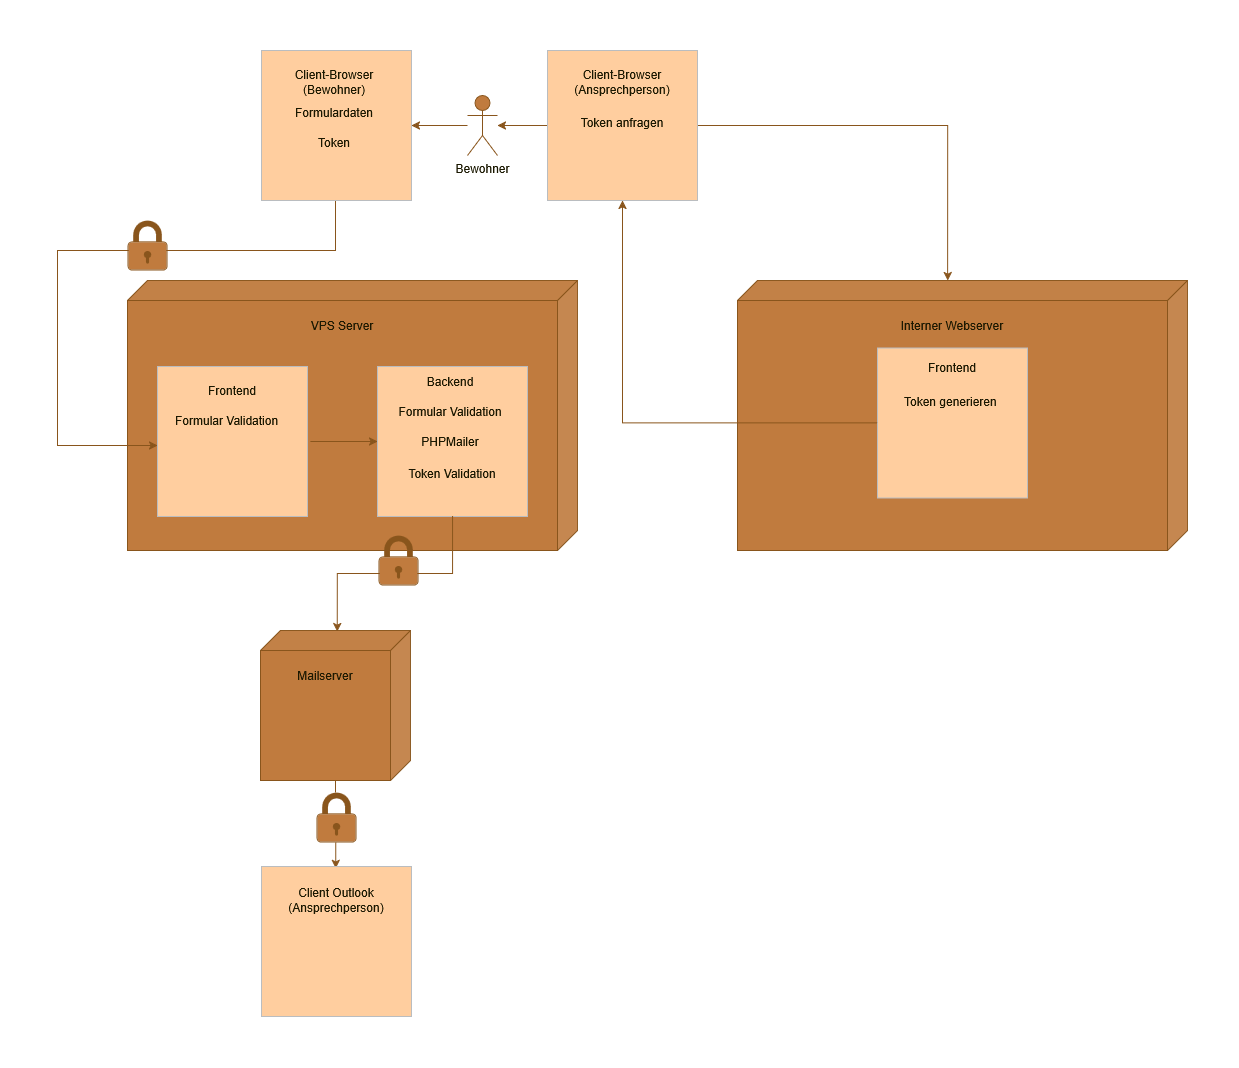

The diagram above was exported from draw.io. Its source (the exported page's mxGraphModel, read from the mxfile embedded in the PNG):
<mxGraphModel dx="1172" dy="1172" grid="0" gridSize="10" guides="1" tooltips="1" connect="1" arrows="1" fold="1" page="1" pageScale="1" pageWidth="827" pageHeight="1169" background="light-dark(#FFFFFF,#FFFFFF)" math="0" shadow="0">
  <root>
    <mxCell id="0" />
    <mxCell id="1" parent="0" />
    <mxCell id="yQozANNjolrrNI2A5NeY-17" connectable="0" parent="1" style="group;labelBackgroundColor=none;fontColor=#FEFAE0;" value="" vertex="1">
      <mxGeometry height="270" width="450" x="280" y="260" as="geometry" />
    </mxCell>
    <mxCell id="yQozANNjolrrNI2A5NeY-12" parent="yQozANNjolrrNI2A5NeY-17" style="shape=cube;whiteSpace=wrap;html=1;boundedLbl=1;backgroundOutline=1;darkOpacity=0.05;darkOpacity2=0.1;flipV=0;legacyAnchorPoints=0;flipH=1;labelBackgroundColor=none;fillColor=#BC6C25;strokeColor=#DDA15E;fontColor=#FEFAE0;" value="" vertex="1">
      <mxGeometry height="270" width="450" as="geometry" />
    </mxCell>
    <mxCell id="yQozANNjolrrNI2A5NeY-15" parent="yQozANNjolrrNI2A5NeY-17" style="text;html=1;whiteSpace=wrap;strokeColor=none;fillColor=none;align=center;verticalAlign=middle;rounded=0;labelBackgroundColor=none;fontColor=#FEFAE0;" value="VPS Server" vertex="1">
      <mxGeometry height="30" width="310" x="60" y="30" as="geometry" />
    </mxCell>
    <mxCell id="yQozANNjolrrNI2A5NeY-18" parent="yQozANNjolrrNI2A5NeY-17" style="text;html=1;whiteSpace=wrap;strokeColor=none;fillColor=none;align=center;verticalAlign=middle;rounded=0;labelBackgroundColor=none;fontColor=#FEFAE0;" value="Frontend" vertex="1">
      <mxGeometry height="20" width="110" x="40" y="110" as="geometry" />
    </mxCell>
    <mxCell id="yQozANNjolrrNI2A5NeY-22" parent="yQozANNjolrrNI2A5NeY-17" style="text;whiteSpace=wrap;html=1;labelBackgroundColor=none;fontColor=#FEFAE0;" value="Formular Validation" vertex="1">
      <mxGeometry height="40" width="130" x="40" y="135" as="geometry" />
    </mxCell>
    <mxCell id="yQozANNjolrrNI2A5NeY-53" edge="1" parent="yQozANNjolrrNI2A5NeY-17" style="edgeStyle=orthogonalEdgeStyle;shape=connector;rounded=0;orthogonalLoop=1;jettySize=auto;html=1;entryX=0;entryY=0.5;entryDx=0;entryDy=0;strokeColor=#DDA15E;align=center;verticalAlign=middle;fontFamily=Helvetica;fontSize=12;fontColor=default;labelBorderColor=light-dark(#000000,#000000);labelBackgroundColor=none;endArrow=classic;" target="sjotHTqs3MRmGHDY6HcX-16">
      <mxGeometry relative="1" as="geometry">
        <mxPoint x="182.89" y="161" as="sourcePoint" />
      </mxGeometry>
    </mxCell>
    <mxCell id="sjotHTqs3MRmGHDY6HcX-9" connectable="0" parent="yQozANNjolrrNI2A5NeY-17" style="group" value="" vertex="1">
      <mxGeometry height="150" width="150" x="30" y="86" as="geometry" />
    </mxCell>
    <mxCell id="sjotHTqs3MRmGHDY6HcX-10" parent="sjotHTqs3MRmGHDY6HcX-9" style="rounded=0;whiteSpace=wrap;html=1;strokeColor=#36393d;fillColor=light-dark(#FFFFFF,#FFCE9F);container=1;" value="" vertex="1">
      <mxGeometry height="150" width="150" as="geometry" />
    </mxCell>
    <mxCell id="sjotHTqs3MRmGHDY6HcX-14" parent="sjotHTqs3MRmGHDY6HcX-10" style="text;whiteSpace=wrap;html=1;labelBackgroundColor=none;fontColor=#FEFAE0;" value="Formular Validation" vertex="1">
      <mxGeometry height="40" width="130" x="16" y="41" as="geometry" />
    </mxCell>
    <mxCell id="sjotHTqs3MRmGHDY6HcX-13" parent="sjotHTqs3MRmGHDY6HcX-9" style="text;html=1;whiteSpace=wrap;strokeColor=none;fillColor=none;align=center;verticalAlign=middle;rounded=0;labelBackgroundColor=none;fontColor=#FEFAE0;" value="Frontend" vertex="1">
      <mxGeometry height="20" width="110" x="20" y="14" as="geometry" />
    </mxCell>
    <mxCell id="sjotHTqs3MRmGHDY6HcX-15" connectable="0" parent="yQozANNjolrrNI2A5NeY-17" style="group" value="" vertex="1">
      <mxGeometry height="150" width="150" x="250" y="86" as="geometry" />
    </mxCell>
    <mxCell id="sjotHTqs3MRmGHDY6HcX-16" parent="sjotHTqs3MRmGHDY6HcX-15" style="rounded=0;whiteSpace=wrap;html=1;strokeColor=#36393d;fillColor=light-dark(#FFFFFF,#FFCE9F);container=1;" value="" vertex="1">
      <mxGeometry height="150" width="150" as="geometry" />
    </mxCell>
    <mxCell id="yQozANNjolrrNI2A5NeY-19" parent="sjotHTqs3MRmGHDY6HcX-16" style="text;html=1;whiteSpace=wrap;strokeColor=none;fillColor=none;align=center;verticalAlign=middle;rounded=0;labelBackgroundColor=none;fontColor=#FEFAE0;" value="Backend" vertex="1">
      <mxGeometry height="30" width="130" x="8" as="geometry" />
    </mxCell>
    <mxCell id="yQozANNjolrrNI2A5NeY-20" parent="sjotHTqs3MRmGHDY6HcX-16" style="text;html=1;whiteSpace=wrap;strokeColor=none;fillColor=none;align=center;verticalAlign=middle;rounded=0;labelBackgroundColor=none;fontColor=#FEFAE0;" value="Formular Validation" vertex="1">
      <mxGeometry height="30" width="130" x="8" y="30" as="geometry" />
    </mxCell>
    <mxCell id="yQozANNjolrrNI2A5NeY-72" parent="sjotHTqs3MRmGHDY6HcX-16" style="text;html=1;whiteSpace=wrap;strokeColor=none;fillColor=none;align=center;verticalAlign=middle;rounded=0;labelBackgroundColor=none;fontColor=#FEFAE0;" value="Token Validation" vertex="1">
      <mxGeometry height="30" width="90" x="30" y="92" as="geometry" />
    </mxCell>
    <mxCell id="yQozANNjolrrNI2A5NeY-21" parent="sjotHTqs3MRmGHDY6HcX-15" style="text;html=1;whiteSpace=wrap;strokeColor=none;fillColor=none;align=center;verticalAlign=middle;rounded=0;labelBackgroundColor=none;fontColor=#FEFAE0;" value="PHPMailer" vertex="1">
      <mxGeometry height="30" width="130" x="8" y="60" as="geometry" />
    </mxCell>
    <mxCell id="yQozANNjolrrNI2A5NeY-44" connectable="0" parent="1" style="group;labelBackgroundColor=none;fontColor=#FEFAE0;" value="" vertex="1">
      <mxGeometry height="150" width="150" x="413" y="610" as="geometry" />
    </mxCell>
    <mxCell id="yQozANNjolrrNI2A5NeY-45" parent="yQozANNjolrrNI2A5NeY-44" style="shape=cube;whiteSpace=wrap;html=1;boundedLbl=1;backgroundOutline=1;darkOpacity=0.05;darkOpacity2=0.1;flipV=0;legacyAnchorPoints=0;flipH=1;labelBackgroundColor=none;fillColor=#BC6C25;strokeColor=#DDA15E;fontColor=#FEFAE0;" value="" vertex="1">
      <mxGeometry height="150" width="150" as="geometry" />
    </mxCell>
    <mxCell id="yQozANNjolrrNI2A5NeY-46" parent="yQozANNjolrrNI2A5NeY-44" style="text;html=1;whiteSpace=wrap;strokeColor=none;fillColor=none;align=center;verticalAlign=middle;rounded=0;labelBackgroundColor=none;fontColor=#FEFAE0;" value="Mailserver" vertex="1">
      <mxGeometry height="30" width="90" x="20" y="30" as="geometry" />
    </mxCell>
    <mxCell id="yQozANNjolrrNI2A5NeY-51" edge="1" parent="1" style="shape=connector;rounded=0;orthogonalLoop=1;jettySize=auto;html=1;entryX=0;entryY=0;entryDx=150;entryDy=85;entryPerimeter=0;strokeColor=#DDA15E;align=center;verticalAlign=middle;fontFamily=Helvetica;fontSize=12;fontColor=default;labelBorderColor=light-dark(#000000,#000000);labelBackgroundColor=none;endArrow=classic;edgeStyle=orthogonalEdgeStyle;">
      <mxGeometry relative="1" x="-0.4478" as="geometry">
        <Array as="points">
          <mxPoint x="488" y="230" />
          <mxPoint x="210" y="230" />
          <mxPoint x="210" y="425" />
        </Array>
        <mxPoint x="488" y="180" as="sourcePoint" />
        <mxPoint x="310" y="425" as="targetPoint" />
      </mxGeometry>
    </mxCell>
    <mxCell id="yQozANNjolrrNI2A5NeY-55" edge="1" parent="1" source="yQozANNjolrrNI2A5NeY-58" style="edgeStyle=orthogonalEdgeStyle;shape=connector;rounded=0;orthogonalLoop=1;jettySize=auto;html=1;entryX=0.505;entryY=-0.015;entryDx=0;entryDy=0;entryPerimeter=0;strokeColor=#DDA15E;align=center;verticalAlign=middle;fontFamily=Helvetica;fontSize=12;fontColor=default;labelBorderColor=light-dark(#000000,#000000);labelBackgroundColor=none;endArrow=classic;endFill=1;">
      <mxGeometry relative="1" x="0.1425" as="geometry">
        <Array as="points">
          <mxPoint x="489" y="847.75" />
          <mxPoint x="489" y="847.75" />
        </Array>
        <mxPoint x="488.25" y="847.75" as="targetPoint" />
      </mxGeometry>
    </mxCell>
    <mxCell id="yQozANNjolrrNI2A5NeY-56" parent="1" style="shape=mxgraph.networks2.icon;aspect=fixed;fillColor=#BC6C25;strokeColor=#DDA15E;network2IconShadow=1;network2bgFillColor=none;labelPosition=center;verticalLabelPosition=bottom;align=center;verticalAlign=top;network2Icon=mxgraph.networks2.lock;network2IconW=0.8;network2IconH=0.9999;labelBackgroundColor=none;fontColor=#FEFAE0;" value="" vertex="1">
      <mxGeometry height="49.995" width="40" x="280" y="200" as="geometry" />
    </mxCell>
    <mxCell id="yQozANNjolrrNI2A5NeY-59" edge="1" parent="1" source="yQozANNjolrrNI2A5NeY-45" style="edgeStyle=orthogonalEdgeStyle;shape=connector;rounded=0;orthogonalLoop=1;jettySize=auto;html=1;strokeColor=#DDA15E;align=center;verticalAlign=middle;fontFamily=Helvetica;fontSize=12;fontColor=default;labelBorderColor=light-dark(#000000,#000000);labelBackgroundColor=none;endArrow=none;endFill=0;" target="yQozANNjolrrNI2A5NeY-58" value="">
      <mxGeometry relative="1" x="0.1425" as="geometry">
        <Array as="points">
          <mxPoint x="488" y="772.15" />
          <mxPoint x="488" y="772.15" />
        </Array>
        <mxPoint x="488" y="760" as="sourcePoint" />
        <mxPoint x="488" y="848" as="targetPoint" />
      </mxGeometry>
    </mxCell>
    <mxCell id="yQozANNjolrrNI2A5NeY-58" parent="1" style="shape=mxgraph.networks2.icon;aspect=fixed;fillColor=#BC6C25;strokeColor=#DDA15E;network2IconShadow=1;network2bgFillColor=none;labelPosition=center;verticalLabelPosition=bottom;align=center;verticalAlign=top;network2Icon=mxgraph.networks2.lock;network2IconW=0.8;network2IconH=0.9999;labelBackgroundColor=none;fontColor=#FEFAE0;" value="" vertex="1">
      <mxGeometry height="49.995" width="40" x="469" y="772" as="geometry" />
    </mxCell>
    <mxCell id="yQozANNjolrrNI2A5NeY-60" connectable="0" parent="1" style="group;labelBackgroundColor=none;fontColor=#FEFAE0;" value="" vertex="1">
      <mxGeometry height="270" width="450" x="890" y="260" as="geometry" />
    </mxCell>
    <mxCell id="sjotHTqs3MRmGHDY6HcX-1" parent="yQozANNjolrrNI2A5NeY-60" style="rounded=0;whiteSpace=wrap;html=1;strokeColor=#DDA15E;fontColor=#FEFAE0;fillColor=#BC6C25;" value="" vertex="1">
      <mxGeometry height="135" width="145" x="142.5" y="67.5" as="geometry" />
    </mxCell>
    <mxCell id="yQozANNjolrrNI2A5NeY-61" parent="yQozANNjolrrNI2A5NeY-60" style="shape=cube;whiteSpace=wrap;html=1;boundedLbl=1;backgroundOutline=1;darkOpacity=0.05;darkOpacity2=0.1;flipV=0;legacyAnchorPoints=0;flipH=1;labelBackgroundColor=none;fillColor=#BC6C25;strokeColor=#DDA15E;fontColor=#FEFAE0;" value="" vertex="1">
      <mxGeometry height="270" width="450" as="geometry" />
    </mxCell>
    <mxCell id="yQozANNjolrrNI2A5NeY-64" parent="yQozANNjolrrNI2A5NeY-60" style="text;html=1;whiteSpace=wrap;strokeColor=none;fillColor=none;align=center;verticalAlign=middle;rounded=0;labelBackgroundColor=none;fontColor=#FEFAE0;" value="Interner Webserver" vertex="1">
      <mxGeometry height="30" width="310" x="60" y="30" as="geometry" />
    </mxCell>
    <mxCell id="sjotHTqs3MRmGHDY6HcX-3" connectable="0" parent="yQozANNjolrrNI2A5NeY-60" style="group" value="" vertex="1">
      <mxGeometry height="150" width="150" x="140" y="67.5" as="geometry" />
    </mxCell>
    <mxCell id="sjotHTqs3MRmGHDY6HcX-2" parent="sjotHTqs3MRmGHDY6HcX-3" style="rounded=0;whiteSpace=wrap;html=1;strokeColor=#36393d;fillColor=light-dark(#FFFFFF,#FFCE9F);container=1;" value="" vertex="1">
      <mxGeometry height="150" width="150" as="geometry" />
    </mxCell>
    <mxCell id="yQozANNjolrrNI2A5NeY-65" parent="sjotHTqs3MRmGHDY6HcX-3" style="text;html=1;whiteSpace=wrap;strokeColor=none;fillColor=none;align=center;verticalAlign=middle;rounded=0;labelBackgroundColor=none;fontColor=#FEFAE0;" value="Frontend" vertex="1">
      <mxGeometry height="20" width="110" x="20" y="10" as="geometry" />
    </mxCell>
    <mxCell id="yQozANNjolrrNI2A5NeY-69" parent="sjotHTqs3MRmGHDY6HcX-3" style="text;whiteSpace=wrap;html=1;labelBackgroundColor=none;fontColor=#FEFAE0;container=1;" value="Token generieren" vertex="1">
      <mxGeometry height="40" width="100" x="25" y="40" as="geometry" />
    </mxCell>
    <mxCell id="yQozANNjolrrNI2A5NeY-78" edge="1" parent="1" style="edgeStyle=orthogonalEdgeStyle;shape=connector;rounded=0;orthogonalLoop=1;jettySize=auto;html=1;entryX=0.533;entryY=0;entryDx=0;entryDy=0;entryPerimeter=0;strokeColor=#DDA15E;align=center;verticalAlign=middle;fontFamily=Helvetica;fontSize=12;fontColor=default;labelBorderColor=light-dark(#000000,#000000);labelBackgroundColor=none;endArrow=classic;" target="yQozANNjolrrNI2A5NeY-61">
      <mxGeometry relative="1" as="geometry">
        <mxPoint x="850" y="105" as="sourcePoint" />
      </mxGeometry>
    </mxCell>
    <mxCell id="yQozANNjolrrNI2A5NeY-84" edge="1" parent="1" source="yQozANNjolrrNI2A5NeY-81" style="edgeStyle=orthogonalEdgeStyle;shape=connector;rounded=0;orthogonalLoop=1;jettySize=auto;html=1;strokeColor=#DDA15E;align=center;verticalAlign=middle;fontFamily=Helvetica;fontSize=12;fontColor=default;labelBorderColor=light-dark(#000000,#000000);labelBackgroundColor=none;endArrow=classic;entryX=1;entryY=0.5;entryDx=0;entryDy=0;" target="sjotHTqs3MRmGHDY6HcX-25">
      <mxGeometry relative="1" x="-0.1379" as="geometry">
        <mxPoint x="570" y="105" as="targetPoint" />
      </mxGeometry>
    </mxCell>
    <mxCell id="yQozANNjolrrNI2A5NeY-81" parent="1" style="shape=umlActor;verticalLabelPosition=bottom;verticalAlign=top;html=1;outlineConnect=0;labelBackgroundColor=none;fillColor=#BC6C25;strokeColor=#DDA15E;fontColor=#FEFAE0;" value="Bewohner" vertex="1">
      <mxGeometry height="60" width="30" x="620" y="75" as="geometry" />
    </mxCell>
    <mxCell id="yQozANNjolrrNI2A5NeY-83" edge="1" parent="1" style="edgeStyle=orthogonalEdgeStyle;shape=connector;rounded=0;orthogonalLoop=1;jettySize=auto;html=1;strokeColor=#DDA15E;align=center;verticalAlign=middle;fontFamily=Helvetica;fontSize=12;fontColor=default;labelBorderColor=light-dark(#000000,#000000);labelBackgroundColor=none;endArrow=classic;" target="yQozANNjolrrNI2A5NeY-81">
      <mxGeometry relative="1" as="geometry">
        <mxPoint x="700" y="105" as="sourcePoint" />
      </mxGeometry>
    </mxCell>
    <mxCell id="sjotHTqs3MRmGHDY6HcX-4" edge="1" parent="1" source="sjotHTqs3MRmGHDY6HcX-2" style="edgeStyle=orthogonalEdgeStyle;rounded=0;orthogonalLoop=1;jettySize=auto;html=1;strokeColor=#DDA15E;fontColor=#FEFAE0;fillColor=#BC6C25;">
      <mxGeometry relative="1" as="geometry">
        <mxPoint x="775" y="180" as="targetPoint" />
      </mxGeometry>
    </mxCell>
    <mxCell id="sjotHTqs3MRmGHDY6HcX-19" edge="1" parent="1" source="sjotHTqs3MRmGHDY6HcX-16" style="edgeStyle=orthogonalEdgeStyle;rounded=0;orthogonalLoop=1;jettySize=auto;html=1;entryX=0.489;entryY=0.008;entryDx=0;entryDy=0;entryPerimeter=0;strokeColor=#DDA15E;fontColor=#FEFAE0;fillColor=#BC6C25;" target="yQozANNjolrrNI2A5NeY-45">
      <mxGeometry relative="1" as="geometry" />
    </mxCell>
    <mxCell id="yQozANNjolrrNI2A5NeY-57" parent="1" style="shape=mxgraph.networks2.icon;aspect=fixed;fillColor=#BC6C25;strokeColor=#DDA15E;network2IconShadow=1;network2bgFillColor=none;labelPosition=center;verticalLabelPosition=bottom;align=center;verticalAlign=top;network2Icon=mxgraph.networks2.lock;network2IconW=0.8;network2IconH=0.9999;labelBackgroundColor=none;fontColor=#FEFAE0;" value="" vertex="1">
      <mxGeometry height="49.995" width="40" x="531" y="515" as="geometry" />
    </mxCell>
    <mxCell id="sjotHTqs3MRmGHDY6HcX-20" connectable="0" parent="1" style="group" value="" vertex="1">
      <mxGeometry height="150" width="150" x="414" y="846" as="geometry" />
    </mxCell>
    <mxCell id="sjotHTqs3MRmGHDY6HcX-21" parent="sjotHTqs3MRmGHDY6HcX-20" style="rounded=0;whiteSpace=wrap;html=1;strokeColor=#36393d;fillColor=light-dark(#FFFFFF,#FFCE9F);container=1;" value="" vertex="1">
      <mxGeometry height="150" width="150" as="geometry" />
    </mxCell>
    <mxCell id="yQozANNjolrrNI2A5NeY-50" parent="sjotHTqs3MRmGHDY6HcX-20" style="text;html=1;whiteSpace=wrap;strokeColor=none;fillColor=none;align=center;verticalAlign=middle;rounded=0;labelBackgroundColor=none;fontColor=#FEFAE0;" value="Client Outlook (Ansprechperson)" vertex="1">
      <mxGeometry height="30" width="90" x="30" y="19" as="geometry" />
    </mxCell>
    <mxCell id="sjotHTqs3MRmGHDY6HcX-24" connectable="0" parent="1" style="group" value="" vertex="1">
      <mxGeometry height="150" width="150" x="414" y="30" as="geometry" />
    </mxCell>
    <mxCell id="sjotHTqs3MRmGHDY6HcX-25" parent="sjotHTqs3MRmGHDY6HcX-24" style="rounded=0;whiteSpace=wrap;html=1;strokeColor=#36393d;fillColor=light-dark(#FFFFFF,#FFCE9F);container=1;" value="" vertex="1">
      <mxGeometry height="150" width="150" as="geometry" />
    </mxCell>
    <mxCell id="yQozANNjolrrNI2A5NeY-10" parent="sjotHTqs3MRmGHDY6HcX-25" style="text;html=1;whiteSpace=wrap;strokeColor=none;fillColor=none;align=center;verticalAlign=middle;rounded=0;labelBackgroundColor=none;fontColor=#FEFAE0;" value="Client-Browser (Bewohner)" vertex="1">
      <mxGeometry height="30" width="90" x="28" y="17" as="geometry" />
    </mxCell>
    <mxCell id="yQozANNjolrrNI2A5NeY-43" parent="sjotHTqs3MRmGHDY6HcX-25" style="text;html=1;whiteSpace=wrap;strokeColor=none;fillColor=none;align=center;verticalAlign=middle;rounded=0;labelBackgroundColor=none;fontColor=#FEFAE0;" value="Formulardaten" vertex="1">
      <mxGeometry height="30" width="130" x="8" y="47" as="geometry" />
    </mxCell>
    <mxCell id="yQozANNjolrrNI2A5NeY-71" parent="sjotHTqs3MRmGHDY6HcX-25" style="text;html=1;whiteSpace=wrap;strokeColor=none;fillColor=none;align=center;verticalAlign=middle;rounded=0;labelBackgroundColor=none;fontColor=#FEFAE0;" value="Token" vertex="1">
      <mxGeometry height="30" width="60" x="43" y="77" as="geometry" />
    </mxCell>
    <mxCell id="sjotHTqs3MRmGHDY6HcX-28" connectable="0" parent="1" style="group" value="" vertex="1">
      <mxGeometry height="150" width="150" x="700" y="30" as="geometry" />
    </mxCell>
    <mxCell id="sjotHTqs3MRmGHDY6HcX-29" parent="sjotHTqs3MRmGHDY6HcX-28" style="rounded=0;whiteSpace=wrap;html=1;strokeColor=#36393d;fillColor=light-dark(#FFFFFF,#FFCE9F);container=1;" value="" vertex="1">
      <mxGeometry height="150" width="150" as="geometry" />
    </mxCell>
    <mxCell id="yQozANNjolrrNI2A5NeY-75" parent="sjotHTqs3MRmGHDY6HcX-29" style="text;html=1;whiteSpace=wrap;strokeColor=none;fillColor=none;align=center;verticalAlign=middle;rounded=0;labelBackgroundColor=none;fontColor=#FEFAE0;" value="Client-Browser (Ansprechperson)" vertex="1">
      <mxGeometry height="30" width="90" x="30" y="17" as="geometry" />
    </mxCell>
    <mxCell id="yQozANNjolrrNI2A5NeY-77" parent="sjotHTqs3MRmGHDY6HcX-29" style="text;html=1;whiteSpace=wrap;strokeColor=none;fillColor=none;align=center;verticalAlign=middle;rounded=0;labelBackgroundColor=none;fontColor=#FEFAE0;" value="Token anfragen" vertex="1">
      <mxGeometry height="30" width="90" x="30" y="57" as="geometry" />
    </mxCell>
  </root>
</mxGraphModel>